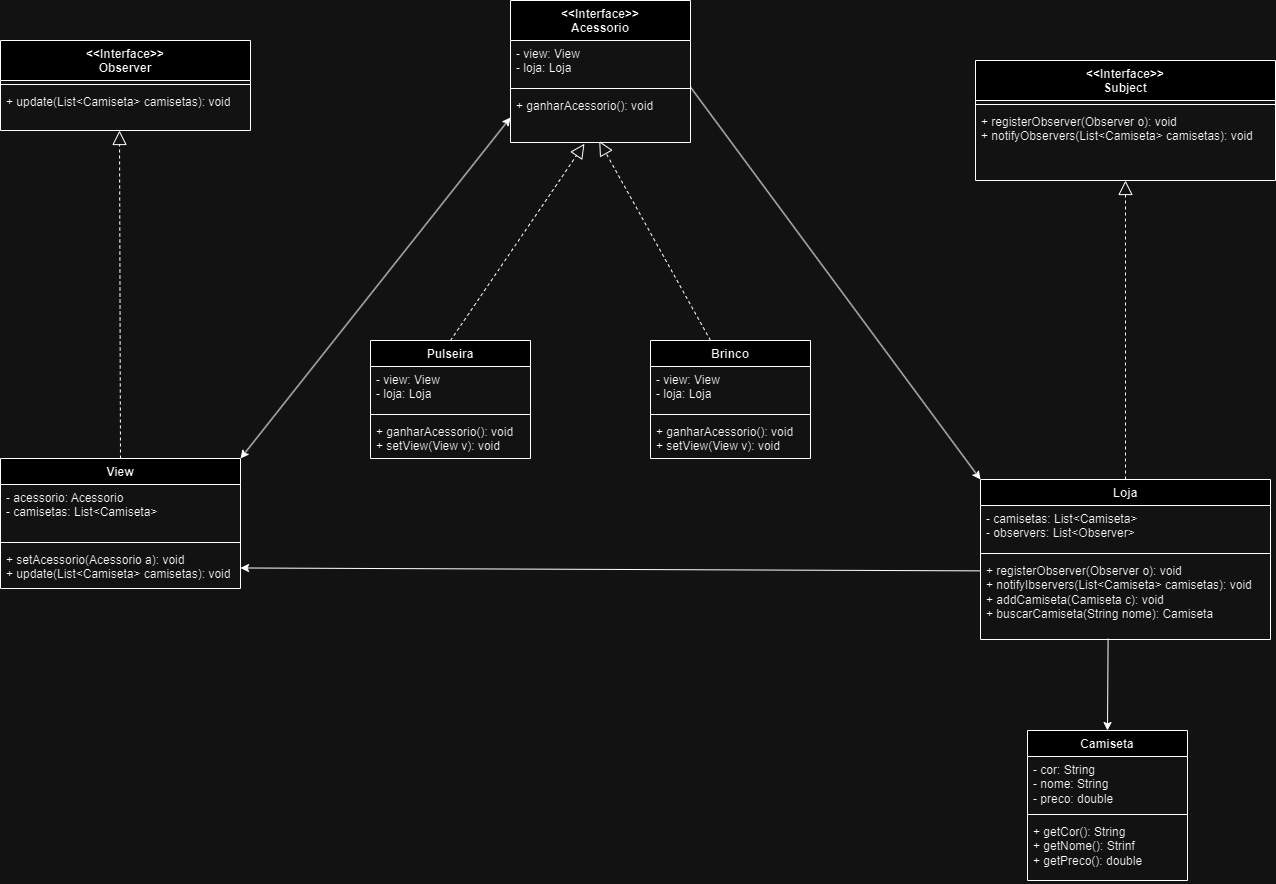

The diagram above was exported from draw.io. Its source (the exported page's mxGraphModel, read from the mxfile embedded in the PNG):
<mxGraphModel dx="2950" dy="2166" grid="1" gridSize="10" guides="1" tooltips="1" connect="1" arrows="1" fold="1" page="1" pageScale="1" pageWidth="827" pageHeight="1169" math="0" shadow="0">
  <root>
    <mxCell id="WIyWlLk6GJQsqaUBKTNV-0" />
    <mxCell id="WIyWlLk6GJQsqaUBKTNV-1" parent="WIyWlLk6GJQsqaUBKTNV-0" />
    <mxCell id="to9QZieKbSeUvy9QXATr-31" value="&amp;lt;&amp;lt;Interface&amp;gt;&amp;gt;&lt;br&gt;Acessorio" style="swimlane;fontStyle=1;align=center;verticalAlign=top;childLayout=stackLayout;horizontal=1;startSize=40;horizontalStack=0;resizeParent=1;resizeParentMax=0;resizeLast=0;collapsible=1;marginBottom=0;whiteSpace=wrap;html=1;" vertex="1" parent="WIyWlLk6GJQsqaUBKTNV-1">
      <mxGeometry x="310" y="-10" width="180" height="142" as="geometry" />
    </mxCell>
    <mxCell id="to9QZieKbSeUvy9QXATr-32" value="- view: View&lt;br&gt;- loja: Loja&amp;nbsp;" style="text;strokeColor=none;fillColor=none;align=left;verticalAlign=top;spacingLeft=4;spacingRight=4;overflow=hidden;rotatable=0;points=[[0,0.5],[1,0.5]];portConstraint=eastwest;whiteSpace=wrap;html=1;" vertex="1" parent="to9QZieKbSeUvy9QXATr-31">
      <mxGeometry y="40" width="180" height="44" as="geometry" />
    </mxCell>
    <mxCell id="to9QZieKbSeUvy9QXATr-33" value="" style="line;strokeWidth=1;fillColor=none;align=left;verticalAlign=middle;spacingTop=-1;spacingLeft=3;spacingRight=3;rotatable=0;labelPosition=right;points=[];portConstraint=eastwest;strokeColor=inherit;" vertex="1" parent="to9QZieKbSeUvy9QXATr-31">
      <mxGeometry y="84" width="180" height="8" as="geometry" />
    </mxCell>
    <mxCell id="to9QZieKbSeUvy9QXATr-34" value="+ ganharAcessorio(): void" style="text;strokeColor=none;fillColor=none;align=left;verticalAlign=top;spacingLeft=4;spacingRight=4;overflow=hidden;rotatable=0;points=[[0,0.5],[1,0.5]];portConstraint=eastwest;whiteSpace=wrap;html=1;" vertex="1" parent="to9QZieKbSeUvy9QXATr-31">
      <mxGeometry y="92" width="180" height="50" as="geometry" />
    </mxCell>
    <mxCell id="to9QZieKbSeUvy9QXATr-35" value="Pulseira" style="swimlane;fontStyle=1;align=center;verticalAlign=top;childLayout=stackLayout;horizontal=1;startSize=26;horizontalStack=0;resizeParent=1;resizeParentMax=0;resizeLast=0;collapsible=1;marginBottom=0;whiteSpace=wrap;html=1;" vertex="1" parent="WIyWlLk6GJQsqaUBKTNV-1">
      <mxGeometry x="170" y="330" width="160" height="118" as="geometry" />
    </mxCell>
    <mxCell id="to9QZieKbSeUvy9QXATr-36" value="- view: View&lt;br&gt;- loja: Loja" style="text;strokeColor=none;fillColor=none;align=left;verticalAlign=top;spacingLeft=4;spacingRight=4;overflow=hidden;rotatable=0;points=[[0,0.5],[1,0.5]];portConstraint=eastwest;whiteSpace=wrap;html=1;" vertex="1" parent="to9QZieKbSeUvy9QXATr-35">
      <mxGeometry y="26" width="160" height="44" as="geometry" />
    </mxCell>
    <mxCell id="to9QZieKbSeUvy9QXATr-37" value="" style="line;strokeWidth=1;fillColor=none;align=left;verticalAlign=middle;spacingTop=-1;spacingLeft=3;spacingRight=3;rotatable=0;labelPosition=right;points=[];portConstraint=eastwest;strokeColor=inherit;" vertex="1" parent="to9QZieKbSeUvy9QXATr-35">
      <mxGeometry y="70" width="160" height="8" as="geometry" />
    </mxCell>
    <mxCell id="to9QZieKbSeUvy9QXATr-38" value="+ ganharAcessorio(): void&lt;br&gt;+ setView(View v): void" style="text;strokeColor=none;fillColor=none;align=left;verticalAlign=top;spacingLeft=4;spacingRight=4;overflow=hidden;rotatable=0;points=[[0,0.5],[1,0.5]];portConstraint=eastwest;whiteSpace=wrap;html=1;" vertex="1" parent="to9QZieKbSeUvy9QXATr-35">
      <mxGeometry y="78" width="160" height="40" as="geometry" />
    </mxCell>
    <mxCell id="to9QZieKbSeUvy9QXATr-39" value="Brinco" style="swimlane;fontStyle=1;align=center;verticalAlign=top;childLayout=stackLayout;horizontal=1;startSize=26;horizontalStack=0;resizeParent=1;resizeParentMax=0;resizeLast=0;collapsible=1;marginBottom=0;whiteSpace=wrap;html=1;" vertex="1" parent="WIyWlLk6GJQsqaUBKTNV-1">
      <mxGeometry x="450" y="330" width="160" height="118" as="geometry" />
    </mxCell>
    <mxCell id="to9QZieKbSeUvy9QXATr-40" value="- view: View&lt;br&gt;- loja: Loja" style="text;strokeColor=none;fillColor=none;align=left;verticalAlign=top;spacingLeft=4;spacingRight=4;overflow=hidden;rotatable=0;points=[[0,0.5],[1,0.5]];portConstraint=eastwest;whiteSpace=wrap;html=1;" vertex="1" parent="to9QZieKbSeUvy9QXATr-39">
      <mxGeometry y="26" width="160" height="44" as="geometry" />
    </mxCell>
    <mxCell id="to9QZieKbSeUvy9QXATr-41" value="" style="line;strokeWidth=1;fillColor=none;align=left;verticalAlign=middle;spacingTop=-1;spacingLeft=3;spacingRight=3;rotatable=0;labelPosition=right;points=[];portConstraint=eastwest;strokeColor=inherit;" vertex="1" parent="to9QZieKbSeUvy9QXATr-39">
      <mxGeometry y="70" width="160" height="8" as="geometry" />
    </mxCell>
    <mxCell id="to9QZieKbSeUvy9QXATr-42" value="+ ganharAcessorio(): void&lt;br&gt;+ setView(View v): void" style="text;strokeColor=none;fillColor=none;align=left;verticalAlign=top;spacingLeft=4;spacingRight=4;overflow=hidden;rotatable=0;points=[[0,0.5],[1,0.5]];portConstraint=eastwest;whiteSpace=wrap;html=1;" vertex="1" parent="to9QZieKbSeUvy9QXATr-39">
      <mxGeometry y="78" width="160" height="40" as="geometry" />
    </mxCell>
    <mxCell id="to9QZieKbSeUvy9QXATr-43" value="&amp;lt;&amp;lt;Interface&amp;gt;&amp;gt;&lt;br&gt;Subject" style="swimlane;fontStyle=1;align=center;verticalAlign=top;childLayout=stackLayout;horizontal=1;startSize=40;horizontalStack=0;resizeParent=1;resizeParentMax=0;resizeLast=0;collapsible=1;marginBottom=0;whiteSpace=wrap;html=1;" vertex="1" parent="WIyWlLk6GJQsqaUBKTNV-1">
      <mxGeometry x="775" y="50" width="300" height="120" as="geometry" />
    </mxCell>
    <mxCell id="to9QZieKbSeUvy9QXATr-45" value="" style="line;strokeWidth=1;fillColor=none;align=left;verticalAlign=middle;spacingTop=-1;spacingLeft=3;spacingRight=3;rotatable=0;labelPosition=right;points=[];portConstraint=eastwest;strokeColor=inherit;" vertex="1" parent="to9QZieKbSeUvy9QXATr-43">
      <mxGeometry y="40" width="300" height="8" as="geometry" />
    </mxCell>
    <mxCell id="to9QZieKbSeUvy9QXATr-46" value="+ registerObserver(Observer o): void&lt;br&gt;+ notifyObservers(List&amp;lt;Camiseta&amp;gt; camisetas): void" style="text;strokeColor=none;fillColor=none;align=left;verticalAlign=top;spacingLeft=4;spacingRight=4;overflow=hidden;rotatable=0;points=[[0,0.5],[1,0.5]];portConstraint=eastwest;whiteSpace=wrap;html=1;" vertex="1" parent="to9QZieKbSeUvy9QXATr-43">
      <mxGeometry y="48" width="300" height="72" as="geometry" />
    </mxCell>
    <mxCell id="to9QZieKbSeUvy9QXATr-47" value="Loja" style="swimlane;fontStyle=1;align=center;verticalAlign=top;childLayout=stackLayout;horizontal=1;startSize=26;horizontalStack=0;resizeParent=1;resizeParentMax=0;resizeLast=0;collapsible=1;marginBottom=0;whiteSpace=wrap;html=1;" vertex="1" parent="WIyWlLk6GJQsqaUBKTNV-1">
      <mxGeometry x="780" y="469" width="290" height="160" as="geometry" />
    </mxCell>
    <mxCell id="to9QZieKbSeUvy9QXATr-48" value="- camisetas: List&amp;lt;Camiseta&amp;gt;&lt;br&gt;- observers: List&amp;lt;Observer&amp;gt;" style="text;strokeColor=none;fillColor=none;align=left;verticalAlign=top;spacingLeft=4;spacingRight=4;overflow=hidden;rotatable=0;points=[[0,0.5],[1,0.5]];portConstraint=eastwest;whiteSpace=wrap;html=1;" vertex="1" parent="to9QZieKbSeUvy9QXATr-47">
      <mxGeometry y="26" width="290" height="44" as="geometry" />
    </mxCell>
    <mxCell id="to9QZieKbSeUvy9QXATr-49" value="" style="line;strokeWidth=1;fillColor=none;align=left;verticalAlign=middle;spacingTop=-1;spacingLeft=3;spacingRight=3;rotatable=0;labelPosition=right;points=[];portConstraint=eastwest;strokeColor=inherit;" vertex="1" parent="to9QZieKbSeUvy9QXATr-47">
      <mxGeometry y="70" width="290" height="8" as="geometry" />
    </mxCell>
    <mxCell id="to9QZieKbSeUvy9QXATr-50" value="+ registerObserver(Observer o): void&lt;br&gt;+ notifyIbservers(List&amp;lt;Camiseta&amp;gt; camisetas): void&lt;br&gt;+ addCamiseta(Camiseta c): void&lt;br&gt;+ buscarCamiseta(String nome): Camiseta" style="text;strokeColor=none;fillColor=none;align=left;verticalAlign=top;spacingLeft=4;spacingRight=4;overflow=hidden;rotatable=0;points=[[0,0.5],[1,0.5]];portConstraint=eastwest;whiteSpace=wrap;html=1;" vertex="1" parent="to9QZieKbSeUvy9QXATr-47">
      <mxGeometry y="78" width="290" height="82" as="geometry" />
    </mxCell>
    <mxCell id="to9QZieKbSeUvy9QXATr-51" value="Camiseta" style="swimlane;fontStyle=1;align=center;verticalAlign=top;childLayout=stackLayout;horizontal=1;startSize=26;horizontalStack=0;resizeParent=1;resizeParentMax=0;resizeLast=0;collapsible=1;marginBottom=0;whiteSpace=wrap;html=1;" vertex="1" parent="WIyWlLk6GJQsqaUBKTNV-1">
      <mxGeometry x="827" y="720" width="160" height="150" as="geometry" />
    </mxCell>
    <mxCell id="to9QZieKbSeUvy9QXATr-52" value="- cor: String&lt;br&gt;- nome: String&lt;br&gt;- preco: double" style="text;strokeColor=none;fillColor=none;align=left;verticalAlign=top;spacingLeft=4;spacingRight=4;overflow=hidden;rotatable=0;points=[[0,0.5],[1,0.5]];portConstraint=eastwest;whiteSpace=wrap;html=1;" vertex="1" parent="to9QZieKbSeUvy9QXATr-51">
      <mxGeometry y="26" width="160" height="54" as="geometry" />
    </mxCell>
    <mxCell id="to9QZieKbSeUvy9QXATr-53" value="" style="line;strokeWidth=1;fillColor=none;align=left;verticalAlign=middle;spacingTop=-1;spacingLeft=3;spacingRight=3;rotatable=0;labelPosition=right;points=[];portConstraint=eastwest;strokeColor=inherit;" vertex="1" parent="to9QZieKbSeUvy9QXATr-51">
      <mxGeometry y="80" width="160" height="8" as="geometry" />
    </mxCell>
    <mxCell id="to9QZieKbSeUvy9QXATr-54" value="+ getCor(): String&lt;br&gt;+ getNome(): Strinf&lt;br&gt;+ getPreco(): double" style="text;strokeColor=none;fillColor=none;align=left;verticalAlign=top;spacingLeft=4;spacingRight=4;overflow=hidden;rotatable=0;points=[[0,0.5],[1,0.5]];portConstraint=eastwest;whiteSpace=wrap;html=1;" vertex="1" parent="to9QZieKbSeUvy9QXATr-51">
      <mxGeometry y="88" width="160" height="62" as="geometry" />
    </mxCell>
    <mxCell id="to9QZieKbSeUvy9QXATr-55" value="View" style="swimlane;fontStyle=1;align=center;verticalAlign=top;childLayout=stackLayout;horizontal=1;startSize=26;horizontalStack=0;resizeParent=1;resizeParentMax=0;resizeLast=0;collapsible=1;marginBottom=0;whiteSpace=wrap;html=1;" vertex="1" parent="WIyWlLk6GJQsqaUBKTNV-1">
      <mxGeometry x="-200" y="448" width="240" height="130" as="geometry" />
    </mxCell>
    <mxCell id="to9QZieKbSeUvy9QXATr-56" value="- acessorio: Acessorio&lt;br&gt;- camisetas: List&amp;lt;Camiseta&amp;gt;" style="text;strokeColor=none;fillColor=none;align=left;verticalAlign=top;spacingLeft=4;spacingRight=4;overflow=hidden;rotatable=0;points=[[0,0.5],[1,0.5]];portConstraint=eastwest;whiteSpace=wrap;html=1;" vertex="1" parent="to9QZieKbSeUvy9QXATr-55">
      <mxGeometry y="26" width="240" height="54" as="geometry" />
    </mxCell>
    <mxCell id="to9QZieKbSeUvy9QXATr-57" value="" style="line;strokeWidth=1;fillColor=none;align=left;verticalAlign=middle;spacingTop=-1;spacingLeft=3;spacingRight=3;rotatable=0;labelPosition=right;points=[];portConstraint=eastwest;strokeColor=inherit;" vertex="1" parent="to9QZieKbSeUvy9QXATr-55">
      <mxGeometry y="80" width="240" height="8" as="geometry" />
    </mxCell>
    <mxCell id="to9QZieKbSeUvy9QXATr-58" value="+ setAcessorio(Acessorio a): void&lt;br&gt;+ update(List&amp;lt;Camiseta&amp;gt; camisetas): void" style="text;strokeColor=none;fillColor=none;align=left;verticalAlign=top;spacingLeft=4;spacingRight=4;overflow=hidden;rotatable=0;points=[[0,0.5],[1,0.5]];portConstraint=eastwest;whiteSpace=wrap;html=1;" vertex="1" parent="to9QZieKbSeUvy9QXATr-55">
      <mxGeometry y="88" width="240" height="42" as="geometry" />
    </mxCell>
    <mxCell id="to9QZieKbSeUvy9QXATr-59" value="&amp;lt;&amp;lt;Interface&amp;gt;&amp;gt;&lt;br&gt;Observer" style="swimlane;fontStyle=1;align=center;verticalAlign=top;childLayout=stackLayout;horizontal=1;startSize=40;horizontalStack=0;resizeParent=1;resizeParentMax=0;resizeLast=0;collapsible=1;marginBottom=0;whiteSpace=wrap;html=1;" vertex="1" parent="WIyWlLk6GJQsqaUBKTNV-1">
      <mxGeometry x="-200" y="30" width="250" height="90" as="geometry" />
    </mxCell>
    <mxCell id="to9QZieKbSeUvy9QXATr-61" value="" style="line;strokeWidth=1;fillColor=none;align=left;verticalAlign=middle;spacingTop=-1;spacingLeft=3;spacingRight=3;rotatable=0;labelPosition=right;points=[];portConstraint=eastwest;strokeColor=inherit;" vertex="1" parent="to9QZieKbSeUvy9QXATr-59">
      <mxGeometry y="40" width="250" height="8" as="geometry" />
    </mxCell>
    <mxCell id="to9QZieKbSeUvy9QXATr-62" value="+ update(List&amp;lt;Camiseta&amp;gt; camisetas): void" style="text;strokeColor=none;fillColor=none;align=left;verticalAlign=top;spacingLeft=4;spacingRight=4;overflow=hidden;rotatable=0;points=[[0,0.5],[1,0.5]];portConstraint=eastwest;whiteSpace=wrap;html=1;" vertex="1" parent="to9QZieKbSeUvy9QXATr-59">
      <mxGeometry y="48" width="250" height="42" as="geometry" />
    </mxCell>
    <mxCell id="to9QZieKbSeUvy9QXATr-66" value="" style="endArrow=block;dashed=1;endFill=0;endSize=12;html=1;rounded=0;exitX=0.5;exitY=0;exitDx=0;exitDy=0;" edge="1" parent="WIyWlLk6GJQsqaUBKTNV-1" source="to9QZieKbSeUvy9QXATr-47" target="to9QZieKbSeUvy9QXATr-46">
      <mxGeometry width="160" relative="1" as="geometry">
        <mxPoint x="880" y="370" as="sourcePoint" />
        <mxPoint x="1040" y="370" as="targetPoint" />
      </mxGeometry>
    </mxCell>
    <mxCell id="to9QZieKbSeUvy9QXATr-67" value="" style="endArrow=classic;html=1;rounded=0;entryX=0;entryY=0;entryDx=0;entryDy=0;exitX=1.001;exitY=1.065;exitDx=0;exitDy=0;exitPerimeter=0;" edge="1" parent="WIyWlLk6GJQsqaUBKTNV-1" source="to9QZieKbSeUvy9QXATr-32" target="to9QZieKbSeUvy9QXATr-47">
      <mxGeometry width="50" height="50" relative="1" as="geometry">
        <mxPoint x="520" y="110" as="sourcePoint" />
        <mxPoint x="570" y="60" as="targetPoint" />
      </mxGeometry>
    </mxCell>
    <mxCell id="to9QZieKbSeUvy9QXATr-68" value="" style="endArrow=block;dashed=1;endFill=0;endSize=12;html=1;rounded=0;exitX=0.5;exitY=0;exitDx=0;exitDy=0;entryX=0.411;entryY=1.026;entryDx=0;entryDy=0;entryPerimeter=0;" edge="1" parent="WIyWlLk6GJQsqaUBKTNV-1" source="to9QZieKbSeUvy9QXATr-35" target="to9QZieKbSeUvy9QXATr-34">
      <mxGeometry width="160" relative="1" as="geometry">
        <mxPoint x="390" y="459" as="sourcePoint" />
        <mxPoint x="410" y="160" as="targetPoint" />
      </mxGeometry>
    </mxCell>
    <mxCell id="to9QZieKbSeUvy9QXATr-69" value="" style="endArrow=block;dashed=1;endFill=0;endSize=12;html=1;rounded=0;exitX=0.5;exitY=0;exitDx=0;exitDy=0;entryX=0.493;entryY=0.971;entryDx=0;entryDy=0;entryPerimeter=0;" edge="1" parent="WIyWlLk6GJQsqaUBKTNV-1" target="to9QZieKbSeUvy9QXATr-34">
      <mxGeometry width="160" relative="1" as="geometry">
        <mxPoint x="510" y="330" as="sourcePoint" />
        <mxPoint x="669" y="165" as="targetPoint" />
      </mxGeometry>
    </mxCell>
    <mxCell id="to9QZieKbSeUvy9QXATr-70" value="" style="endArrow=classic;startArrow=classic;html=1;rounded=0;entryX=0;entryY=0.5;entryDx=0;entryDy=0;exitX=1;exitY=0;exitDx=0;exitDy=0;" edge="1" parent="WIyWlLk6GJQsqaUBKTNV-1" source="to9QZieKbSeUvy9QXATr-55" target="to9QZieKbSeUvy9QXATr-34">
      <mxGeometry width="50" height="50" relative="1" as="geometry">
        <mxPoint x="80" y="220" as="sourcePoint" />
        <mxPoint x="130" y="170" as="targetPoint" />
      </mxGeometry>
    </mxCell>
    <mxCell id="to9QZieKbSeUvy9QXATr-71" value="" style="endArrow=block;dashed=1;endFill=0;endSize=12;html=1;rounded=0;exitX=0.5;exitY=0;exitDx=0;exitDy=0;entryX=0.493;entryY=0.971;entryDx=0;entryDy=0;entryPerimeter=0;" edge="1" parent="WIyWlLk6GJQsqaUBKTNV-1" source="to9QZieKbSeUvy9QXATr-55">
      <mxGeometry width="160" relative="1" as="geometry">
        <mxPoint y="289" as="sourcePoint" />
        <mxPoint x="-81" y="120" as="targetPoint" />
      </mxGeometry>
    </mxCell>
    <mxCell id="to9QZieKbSeUvy9QXATr-72" value="" style="endArrow=classic;html=1;rounded=0;exitX=-0.003;exitY=0.163;exitDx=0;exitDy=0;exitPerimeter=0;" edge="1" parent="WIyWlLk6GJQsqaUBKTNV-1" source="to9QZieKbSeUvy9QXATr-50" target="to9QZieKbSeUvy9QXATr-58">
      <mxGeometry width="50" height="50" relative="1" as="geometry">
        <mxPoint x="470" y="620" as="sourcePoint" />
        <mxPoint x="520" y="570" as="targetPoint" />
      </mxGeometry>
    </mxCell>
    <mxCell id="to9QZieKbSeUvy9QXATr-73" value="" style="endArrow=classic;html=1;rounded=0;entryX=0.5;entryY=0;entryDx=0;entryDy=0;exitX=0.44;exitY=0.991;exitDx=0;exitDy=0;exitPerimeter=0;" edge="1" parent="WIyWlLk6GJQsqaUBKTNV-1" source="to9QZieKbSeUvy9QXATr-50" target="to9QZieKbSeUvy9QXATr-51">
      <mxGeometry width="50" height="50" relative="1" as="geometry">
        <mxPoint x="630" y="740" as="sourcePoint" />
        <mxPoint x="680" y="690" as="targetPoint" />
      </mxGeometry>
    </mxCell>
  </root>
</mxGraphModel>